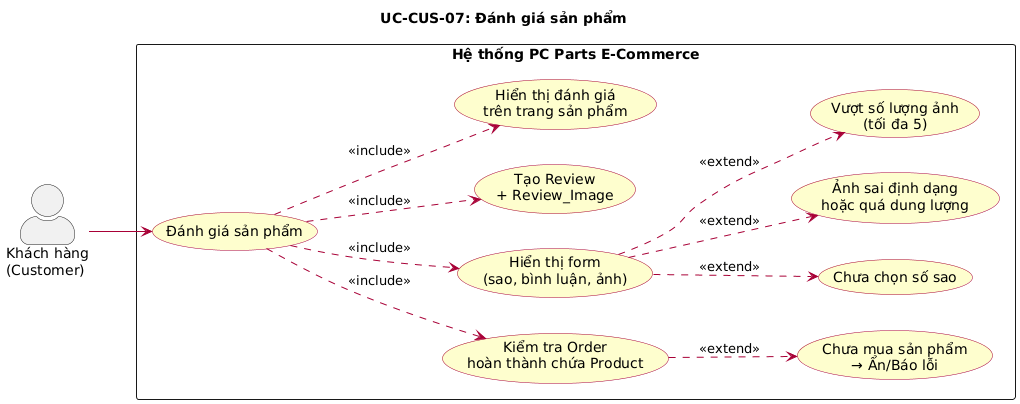

The diagram above was rendered by PlantUML. Its source (embedded in the PNG):
@startuml
left to right direction
skinparam actorStyle awesome
skinparam packageStyle rectangle
skinparam usecase {
  BackgroundColor #FEFECE
  BorderColor #A80036
  ArrowColor #A80036
}

title UC-CUS-07: Đánh giá sản phẩm

actor "Khách hàng\n(Customer)" as Customer

rectangle "Hệ thống PC Parts E-Commerce" {
  usecase "Đánh giá sản phẩm" as UC_REVIEW
  usecase "Kiểm tra Order\nhoàn thành chứa Product" as UC_CHECK
  usecase "Hiển thị form\n(sao, bình luận, ảnh)" as UC_FORM
  usecase "Tạo Review\n+ Review_Image" as UC_CREATE
  usecase "Hiển thị đánh giá\ntrên trang sản phẩm" as UC_SHOW
  usecase "Chưa mua sản phẩm\n→ Ẩn/Báo lỗi" as UC_ERR_NOT_BUY
  usecase "Chưa chọn số sao" as UC_ERR_STAR
  usecase "Ảnh sai định dạng\nhoặc quá dung lượng" as UC_ERR_IMG
  usecase "Vượt số lượng ảnh\n(tối đa 5)" as UC_ERR_MAX_IMG
}

Customer --> UC_REVIEW

UC_REVIEW ..> UC_CHECK : <<include>>
UC_REVIEW ..> UC_FORM : <<include>>
UC_REVIEW ..> UC_CREATE : <<include>>
UC_REVIEW ..> UC_SHOW : <<include>>
UC_CHECK ..> UC_ERR_NOT_BUY : <<extend>>
UC_FORM ..> UC_ERR_STAR : <<extend>>
UC_FORM ..> UC_ERR_IMG : <<extend>>
UC_FORM ..> UC_ERR_MAX_IMG : <<extend>>
@enduml